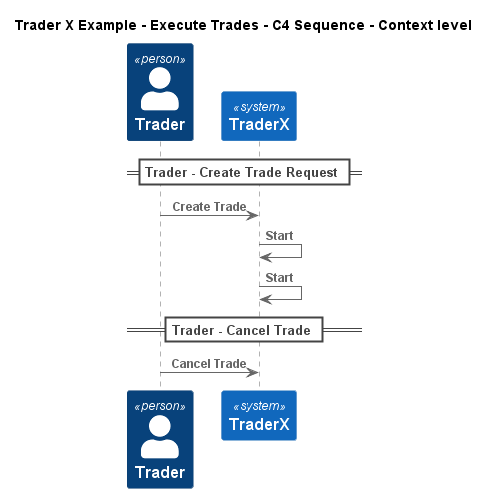

The diagram above was rendered by PlantUML. Its source (embedded in the PNG):
@startuml
!include ..\..\..\.c4s\C4_Sequence.puml
SHOW_FOOT_BOXES()

title Trader X Example - Execute Trades - C4 Sequence - Context level

Person(TraderXExample.Actors.Trader, "Trader", "")
System(TraderXExample.SoftwareSystems.TraderX, "TraderX", "TraderX")

== Trader - Create Trade Request ==
Rel(TraderXExample.Actors.Trader, TraderXExample.SoftwareSystems.TraderX, "Create Trade")
Rel(TraderXExample.SoftwareSystems.TraderX, TraderXExample.SoftwareSystems.TraderX, "Start")
Rel(TraderXExample.SoftwareSystems.TraderX, TraderXExample.SoftwareSystems.TraderX, "Start")
== Trader - Cancel Trade ==
Rel(TraderXExample.Actors.Trader, TraderXExample.SoftwareSystems.TraderX, "Cancel Trade")


@enduml